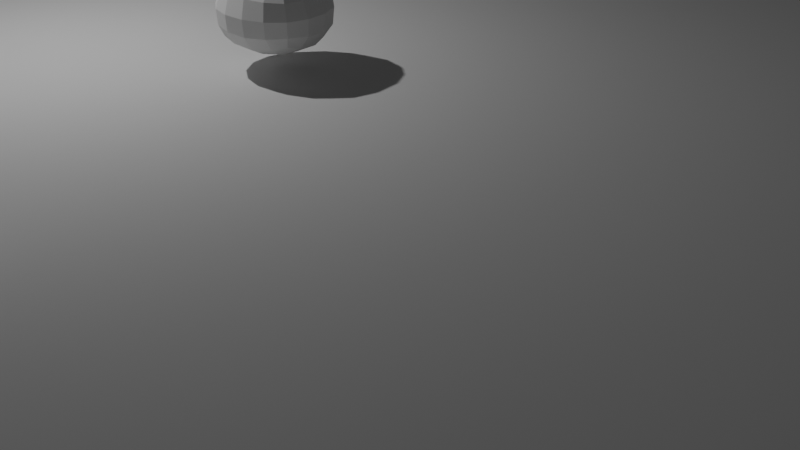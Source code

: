 # Source: rope_scene_202509080004.blend  (saved by Blender 4.5.88; exported with 4.5.12 LTS)
import bpy
from mathutils import Matrix  # noqa: F401  (used for matrix-valued properties, if any)

bpy.ops.wm.read_factory_settings(use_empty=True)
scene = bpy.context.scene
scene.name = 'Scene'

# ---- collections
col_main = bpy.data.collections.new('Main'); scene.collection.children.link(col_main)

# ---- world
world_world = bpy.data.worlds.new('World'); scene.world = world_world
world_world.use_nodes = True; world_world.node_tree.nodes.clear()
_N = world_world.node_tree.nodes; _L = world_world.node_tree.links
n0 = _N.new('ShaderNodeOutputWorld'); n0.name = 'World Output'; n0.location = (200, 100)
n1 = _N.new('ShaderNodeBackground'); n1.name = 'Background'; n1.location = (-200, 100)
n1.inputs[0].default_value = (0.05088, 0.05088, 0.05088, 1.0)
_L.new(n1.outputs[0], n0.inputs[0])
n0.is_active_output = True
world_world.color = (0.05088, 0.05088, 0.05088)
world_world.sun_shadow_jitter_overblur = 0.0

# ---- cameras
cam_camera = bpy.data.cameras.new('Camera')
cam_camera.clip_end = 100.0
cam_camera.ortho_scale = 7.314

# ---- lights
light_light = bpy.data.lights.new('Light', 'POINT')
light_light.energy = 1000.0
light_light.shadow_soft_size = 0.1

# ---- meshes
me_cube = bpy.data.meshes.new('Cube')
me_cube.from_pydata([(-4.091, -4.091, -1.01), (-4.091, -4.091, -0.5309), (-4.091, 4.091, -1.01), (-4.091, 4.091, -0.5309), (4.091, -4.091, -1.01), (4.091, -4.091, -0.5309), (4.091, 4.091, -1.01), (4.091, 4.091, -0.5309)], [], [(0, 1, 3, 2), (2, 3, 7, 6), (6, 7, 5, 4), (4, 5, 1, 0), (2, 6, 4, 0), (7, 3, 1, 5)])
_uv = me_cube.uv_layers.new(name='UVMap')
_uv.uv.foreach_set('vector', [0.375, 0.0, 0.625, 0.0, 0.625, 0.25, 0.375, 0.25, 0.375, 0.25, 0.625, 0.25, 0.625, 0.5, 0.375, 0.5, 0.375, 0.5, 0.625, 0.5, 0.625, 0.75, 0.375, 0.75, 0.375, 0.75, 0.625, 0.75, 0.625, 1.0, 0.375, 1.0, 0.125, 0.5, 0.375, 0.5, 0.375, 0.75, 0.125, 0.75, 0.625, 0.5, 0.875, 0.5, 0.875, 0.75, 0.625, 0.75])
_ca = me_cube.color_attributes.new('Attribute', 'BYTE_COLOR', 'CORNER')
_ca.data.foreach_set('color', [0.3663, 0.6445, 0.08022, 1.0, 0.3663, 0.6445, 0.08022, 1.0, 0.3663, 0.6445, 0.08022, 1.0, 0.3663, 0.6445, 0.08022, 1.0, 0.3663, 0.6445, 0.08022, 1.0, 0.3663, 0.6445, 0.08022, 1.0, 0.3663, 0.6445, 0.08022, 1.0, 0.3663, 0.6445, 0.08022, 1.0, 0.3663, 0.6445, 0.08022, 1.0, 0.3663, 0.6445, 0.08022, 1.0, 0.3663, 0.6445, 0.08022, 1.0, 0.3663, 0.6445, 0.08022, 1.0, 0.3663, 0.6445, 0.08022, 1.0, 0.3663, 0.6445, 0.08022, 1.0, 0.3663, 0.6445, 0.08022, 1.0, 0.3663, 0.6445, 0.08022, 1.0, 0.3663, 0.6445, 0.08022, 1.0, 0.3663, 0.6445, 0.08022, 1.0, 0.3663, 0.6445, 0.08022, 1.0, 0.3663, 0.6445, 0.08022, 1.0, 0.3663, 0.6445, 0.08022, 1.0, 0.3663, 0.6445, 0.08022, 1.0, 0.3663, 0.6445, 0.08022, 1.0, 0.3663, 0.6445, 0.08022, 1.0])
me_cube.update()
me_cube_002 = bpy.data.meshes.new('Cube.002')
me_cube_002.from_pydata([(-1.417, -1.757, -0.885), (-0.9361, -0.968, 0.9532), (-1.408, 1.682, -0.8526), (-0.962, 0.9623, 0.9784), (1.677, -1.083, -0.8841), (0.9535, -1.0, 1.002), (1.21, 0.996, -0.7877), (0.8922, 1.0, 0.9984)], [], [(0, 1, 3, 2), (2, 3, 7, 6), (6, 7, 5, 4), (4, 5, 1, 0), (2, 6, 4, 0), (7, 3, 1, 5)])
_uv = me_cube_002.uv_layers.new(name='UVMap')
_uv.uv.foreach_set('vector', [0.375, 0.0, 0.625, 0.0, 0.625, 0.25, 0.375, 0.25, 0.375, 0.25, 0.625, 0.25, 0.625, 0.5, 0.375, 0.5, 0.375, 0.5, 0.625, 0.5, 0.625, 0.75, 0.375, 0.75, 0.375, 0.75, 0.625, 0.75, 0.625, 1.0, 0.375, 1.0, 0.125, 0.5, 0.375, 0.5, 0.375, 0.75, 0.125, 0.75, 0.625, 0.5, 0.875, 0.5, 0.875, 0.75, 0.625, 0.75])
_ca = me_cube_002.color_attributes.new('Attribute', 'BYTE_COLOR', 'CORNER')
_ca.data.foreach_set('color', [0.02624, 0.2502, 0.7682, 0.7412, 0.02624, 0.2502, 0.7682, 1.0, 0.02624, 0.2502, 0.7682, 1.0, 0.02624, 0.2502, 0.7682, 0.8588, 0.02624, 0.2502, 0.7682, 0.8588, 0.02624, 0.2502, 0.7682, 1.0, 0.02624, 0.2502, 0.7682, 0.7843, 0.02624, 0.2502, 0.7682, 1.0, 0.02624, 0.2502, 0.7682, 1.0, 0.02624, 0.2502, 0.7682, 0.7843, 0.02624, 0.2502, 0.7682, 0.8784, 0.02624, 0.2502, 0.7682, 1.0, 0.02624, 0.2502, 0.7682, 1.0, 0.02624, 0.2502, 0.7682, 0.8784, 0.02624, 0.2502, 0.7682, 1.0, 0.02624, 0.2502, 0.7682, 0.7412, 0.02624, 0.2502, 0.7682, 0.8588, 0.02624, 0.2502, 0.7682, 1.0, 0.02624, 0.2502, 0.7682, 1.0, 0.02624, 0.2502, 0.7682, 0.7412, 0.02624, 0.2502, 0.7682, 0.7843, 0.02624, 0.2502, 0.7682, 1.0, 0.02624, 0.2502, 0.7682, 1.0, 0.02624, 0.2502, 0.7682, 0.8784])
me_cube_002.update()
me_cube_001 = bpy.data.meshes.new('Cube.001')
me_cube_001.from_pydata([(-1.417, -1.757, -0.885), (-0.9361, -0.968, 0.9532), (-1.408, 1.682, -0.8526), (-0.962, 0.9623, 0.9784), (1.677, -1.083, -0.8841), (0.9535, -1.0, 1.002), (1.21, 0.996, -0.7877), (0.8922, 1.0, 0.9984)], [], [(0, 1, 3, 2), (2, 3, 7, 6), (6, 7, 5, 4), (4, 5, 1, 0), (2, 6, 4, 0), (7, 3, 1, 5)])
_uv = me_cube_001.uv_layers.new(name='UVMap')
_uv.uv.foreach_set('vector', [0.375, 0.0, 0.625, 0.0, 0.625, 0.25, 0.375, 0.25, 0.375, 0.25, 0.625, 0.25, 0.625, 0.5, 0.375, 0.5, 0.375, 0.5, 0.625, 0.5, 0.625, 0.75, 0.375, 0.75, 0.375, 0.75, 0.625, 0.75, 0.625, 1.0, 0.375, 1.0, 0.125, 0.5, 0.375, 0.5, 0.375, 0.75, 0.125, 0.75, 0.625, 0.5, 0.875, 0.5, 0.875, 0.75, 0.625, 0.75])
_ca = me_cube_001.color_attributes.new('Attribute', 'BYTE_COLOR', 'CORNER')
_ca.data.foreach_set('color', [0.02624, 0.2502, 0.7682, 0.7412, 0.02624, 0.2502, 0.7682, 1.0, 0.07036, 0.2159, 0.5906, 1.0, 0.02732, 0.2502, 0.7682, 0.5804, 0.02732, 0.2502, 0.7682, 0.5804, 0.07036, 0.2159, 0.5906, 1.0, 0.07036, 0.2159, 0.5906, 0.9176, 0.02732, 0.2502, 0.7605, 0.6706, 0.02732, 0.2502, 0.7605, 0.6706, 0.07036, 0.2159, 0.5906, 0.9176, 0.02624, 0.2502, 0.7682, 0.8784, 0.02624, 0.2502, 0.7682, 1.0, 0.02624, 0.2502, 0.7682, 1.0, 0.02624, 0.2502, 0.7682, 0.8784, 0.02624, 0.2502, 0.7682, 1.0, 0.02624, 0.2502, 0.7682, 0.7412, 0.02732, 0.2502, 0.7682, 0.5804, 0.02732, 0.2502, 0.7605, 0.6706, 0.02624, 0.2502, 0.7682, 1.0, 0.02624, 0.2502, 0.7682, 0.7412, 0.07036, 0.2159, 0.5906, 0.9176, 0.07036, 0.2159, 0.5906, 1.0, 0.02624, 0.2502, 0.7682, 1.0, 0.02624, 0.2502, 0.7682, 0.8784])
me_cube_001.update()
me_cube_003 = bpy.data.meshes.new('Cube.003')
me_cube_003.from_pydata([(-1.417, -1.757, -0.885), (-0.9361, -0.968, 0.9532), (-1.408, 1.682, -0.8526), (-0.962, 0.9623, 0.9784), (1.677, -1.083, -0.8841), (0.9535, -1.0, 1.002), (1.21, 0.996, -0.7877), (0.8922, 1.0, 0.9984)], [], [(0, 1, 3, 2), (2, 3, 7, 6), (6, 7, 5, 4), (4, 5, 1, 0), (2, 6, 4, 0), (7, 3, 1, 5)])
_uv = me_cube_003.uv_layers.new(name='UVMap')
_uv.uv.foreach_set('vector', [0.375, 0.0, 0.625, 0.0, 0.625, 0.25, 0.375, 0.25, 0.375, 0.25, 0.625, 0.25, 0.625, 0.5, 0.375, 0.5, 0.375, 0.5, 0.625, 0.5, 0.625, 0.75, 0.375, 0.75, 0.375, 0.75, 0.625, 0.75, 0.625, 1.0, 0.375, 1.0, 0.125, 0.5, 0.375, 0.5, 0.375, 0.75, 0.125, 0.75, 0.625, 0.5, 0.875, 0.5, 0.875, 0.75, 0.625, 0.75])
_ca = me_cube_003.color_attributes.new('Attribute', 'BYTE_COLOR', 'CORNER')
_ca.data.foreach_set('color', [0.02624, 0.2502, 0.7682, 0.7412, 0.8469, 0.7529, 0.3419, 1.0, 0.8469, 0.7529, 0.3419, 0.949, 0.02624, 0.2502, 0.7682, 0.8588, 0.02624, 0.2502, 0.7682, 0.8588, 0.8469, 0.7529, 0.3419, 0.949, 0.8469, 0.7529, 0.3419, 1.0, 0.8469, 0.7529, 0.3419, 1.0, 0.8469, 0.7529, 0.3419, 1.0, 0.8469, 0.7529, 0.3419, 1.0, 0.8469, 0.7529, 0.3419, 1.0, 0.02624, 0.2502, 0.7682, 1.0, 0.02624, 0.2502, 0.7682, 1.0, 0.8469, 0.7529, 0.3419, 1.0, 0.8469, 0.7529, 0.3419, 1.0, 0.02624, 0.2502, 0.7682, 0.7412, 0.02624, 0.2502, 0.7682, 0.8588, 0.8469, 0.7529, 0.3419, 1.0, 0.02624, 0.2502, 0.7682, 1.0, 0.02624, 0.2502, 0.7682, 0.7412, 0.8469, 0.7529, 0.3419, 1.0, 0.8469, 0.7529, 0.3419, 0.949, 0.8469, 0.7529, 0.3419, 1.0, 0.8469, 0.7529, 0.3419, 1.0])
me_cube_003.update()

# ---- objects
ob_light = bpy.data.objects.new('Light', light_light)
ob_camera = bpy.data.objects.new('Camera', cam_camera)
ob_floor = bpy.data.objects.new('Floor', me_cube)
ob_blob1 = bpy.data.objects.new('Blob1', me_cube_002)
ob_blob2 = bpy.data.objects.new('Blob2', me_cube_001)
ob_jumper = bpy.data.objects.new('Jumper', me_cube_003)

# ---- transforms, parenting, visibility, modifiers, constraints
ob_light.location = (4.076, 1.005, 5.904)
ob_light.rotation_euler = (0.6503, 0.05522, 1.866)
ob_light.lock_rotations_4d = False
ob_light.empty_display_type = 'ARROWS'
ob_light.color = (0.0, 0.0, 0.0, 0.0)
ob_light.lineart.crease_threshold = 0.0
ob_camera.location = (-10.0, 15.0, 4.958)
ob_camera.rotation_euler = (1.109, -0.0, -8.953)
ob_camera.lock_rotations_4d = False
ob_camera.empty_display_type = 'ARROWS'
ob_camera.color = (0.0, 0.0, 0.0, 0.0)
ob_camera.display_type = 'WIRE'
ob_camera.lineart.crease_threshold = 0.0
ob_floor.location = (0.0, 0.0, 0.0)
ob_floor.scale = (3.657, 3.565, 1.957)
ob_blob1.location = (0.0, 8.5, 0.0)
_m = ob_blob1.modifiers.new('Subdivision', 'SUBSURF')
_m.levels = 3
ob_blob2.location = (0.0, -8.5, 0.0)
_m = ob_blob2.modifiers.new('Subdivision', 'SUBSURF')
_m.levels = 3
ob_jumper.location = (0.0, 0.0, 0.0)
_m = ob_jumper.modifiers.new('Subdivision', 'SUBSURF')
_m.levels = 3

# ---- collection membership
col_main.objects.link(ob_light)
col_main.objects.link(ob_camera)
col_main.objects.link(ob_floor)
col_main.objects.link(ob_blob1)
col_main.objects.link(ob_blob2)
col_main.objects.link(ob_jumper)

# ---- scene / render settings (as saved in the file)
scene.camera = ob_camera
scene.frame_start = 1; scene.frame_end = 250; scene.frame_set(1)
scene.render.engine = 'BLENDER_EEVEE_NEXT'
bpy.context.view_layer.update()
